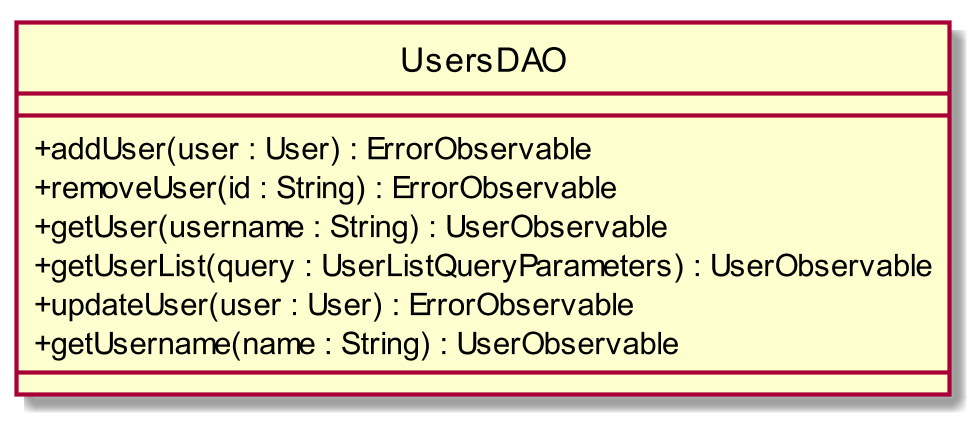

The diagram above was rendered by PlantUML. Its source (embedded in the PNG):
@startuml
scale 1000*1000
skinparam classAttributeIconSize 0
interface UsersDAO
class UsersDAO{
__
+ addUser(user : User) : ErrorObservable
+ removeUser(id : String) : ErrorObservable
+ getUser(username : String) : UserObservable
+ getUserList(query : UserListQueryParameters) : UserObservable
+ updateUser(user : User) : ErrorObservable
+ getUsername(name : String) : UserObservable
__

}
hide circle
@enduml